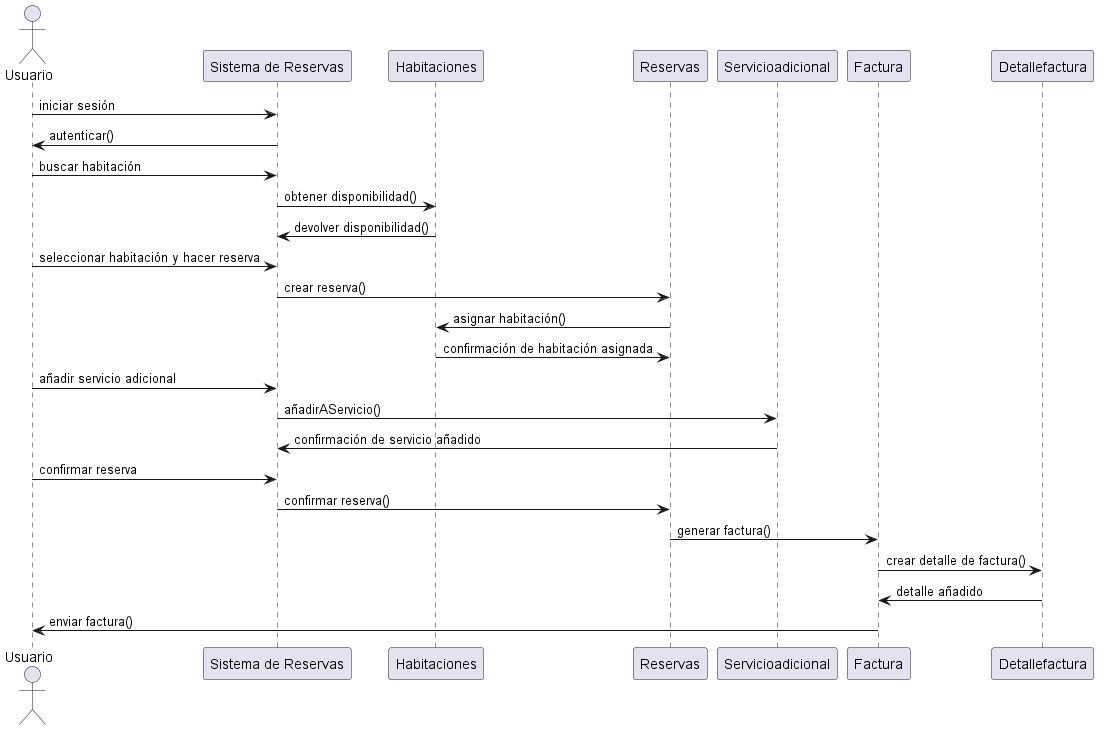

The diagram above was rendered by PlantUML. Its source (embedded in the PNG):
@startuml

actor Usuario
participant "Sistema de Reservas" as SR
participant Habitaciones
participant Reservas
participant Servicioadicional
participant Factura
participant Detallefactura

Usuario -> SR: iniciar sesión
SR -> Usuario: autenticar()

Usuario -> SR: buscar habitación
SR -> Habitaciones: obtener disponibilidad()
Habitaciones -> SR: devolver disponibilidad()

Usuario -> SR: seleccionar habitación y hacer reserva
SR -> Reservas: crear reserva()
Reservas -> Habitaciones: asignar habitación()
Habitaciones -> Reservas: confirmación de habitación asignada

Usuario -> SR: añadir servicio adicional
SR -> Servicioadicional: añadirAServicio()
Servicioadicional -> SR: confirmación de servicio añadido

Usuario -> SR: confirmar reserva
SR -> Reservas: confirmar reserva()
Reservas -> Factura: generar factura()

Factura -> Detallefactura: crear detalle de factura()
Detallefactura -> Factura: detalle añadido
Factura -> Usuario: enviar factura()

@enduml